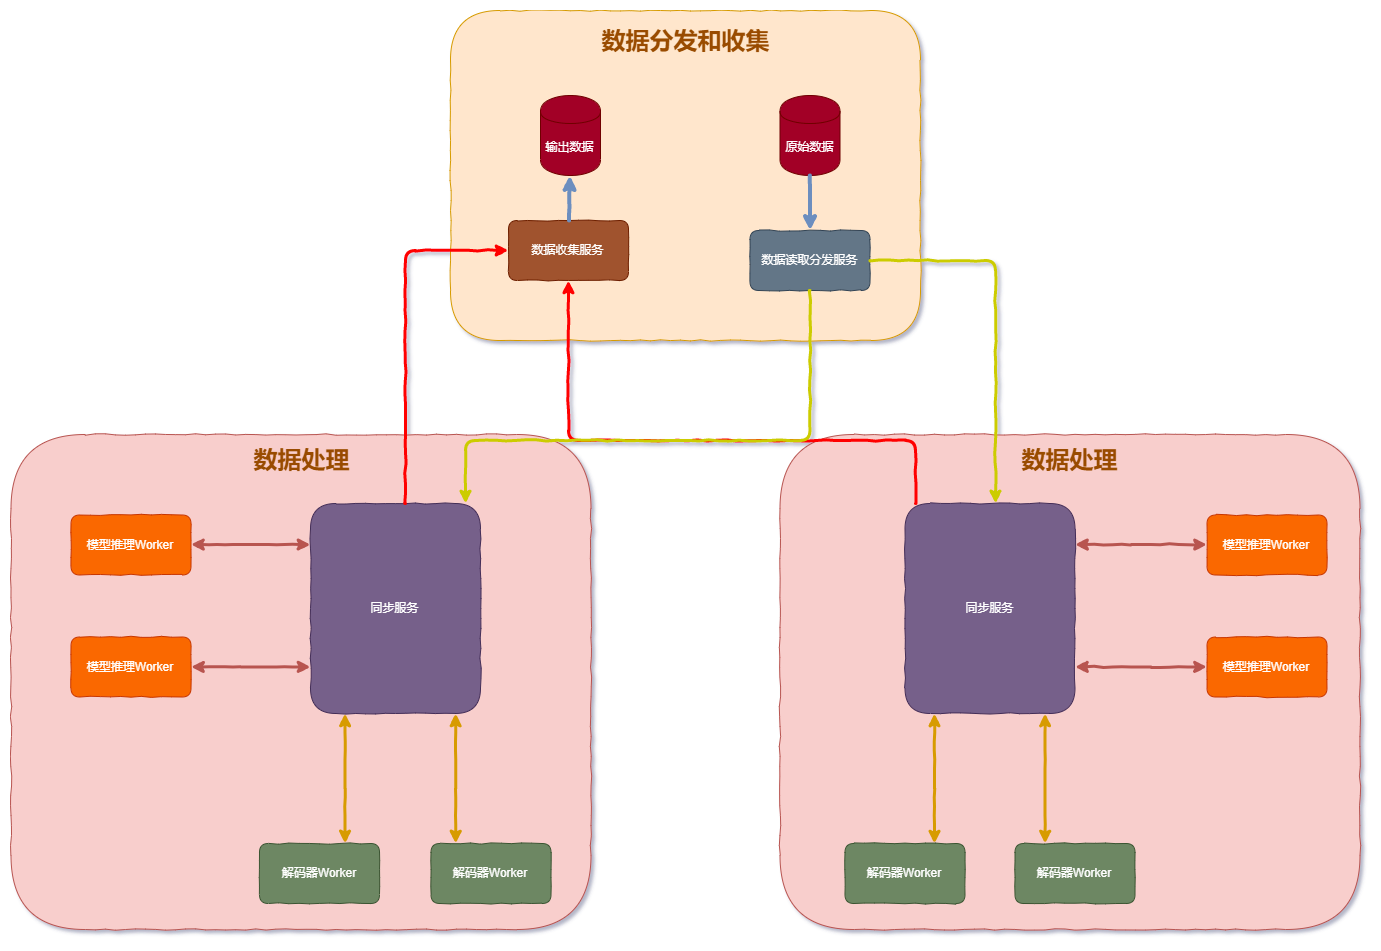

The diagram above was exported from draw.io. Its source (the exported page's mxGraphModel, read from the mxfile embedded in the PNG):
<mxGraphModel dx="2011" dy="813" grid="1" gridSize="10" guides="1" tooltips="1" connect="1" arrows="1" fold="1" page="1" pageScale="1" pageWidth="827" pageHeight="1169" math="0" shadow="0">
  <root>
    <mxCell id="0" />
    <mxCell id="1" parent="0" />
    <mxCell id="hrMyFGRoV4hHGqJl0cC8-1" value="" style="rounded=1;whiteSpace=wrap;html=1;fillColor=#ffe6cc;strokeColor=#d79b00;comic=1;glass=1;" parent="1" vertex="1">
      <mxGeometry x="5" y="20" width="470" height="330" as="geometry" />
    </mxCell>
    <mxCell id="w979PVgUhD6tUlNL57o0-50" value="" style="rounded=1;whiteSpace=wrap;html=1;glass=1;comic=1;fillColor=#f8cecc;strokeColor=#b85450;" parent="1" vertex="1">
      <mxGeometry x="334.5" y="444" width="580" height="495" as="geometry" />
    </mxCell>
    <mxCell id="w979PVgUhD6tUlNL57o0-1" value="数据读取分发服务" style="rounded=1;whiteSpace=wrap;html=1;fillColor=#647687;strokeColor=#314354;fontColor=#ffffff;comic=1;glass=1;" parent="1" vertex="1">
      <mxGeometry x="304.5" y="240" width="120" height="60" as="geometry" />
    </mxCell>
    <mxCell id="w979PVgUhD6tUlNL57o0-12" value="同步服务" style="rounded=1;whiteSpace=wrap;html=1;fillColor=#76608a;strokeColor=#432D57;fontColor=#ffffff;comic=1;glass=1;" parent="1" vertex="1">
      <mxGeometry x="459.5" y="513" width="170" height="210" as="geometry" />
    </mxCell>
    <mxCell id="w979PVgUhD6tUlNL57o0-16" value="" style="endArrow=classic;html=1;comic=1;fillColor=#dae8fc;strokeColor=#CCCC00;strokeWidth=3;edgeStyle=elbowEdgeStyle;elbow=vertical;" parent="1" source="w979PVgUhD6tUlNL57o0-1" target="w979PVgUhD6tUlNL57o0-12" edge="1">
      <mxGeometry width="50" height="50" relative="1" as="geometry">
        <mxPoint x="210.76923076923072" y="150" as="sourcePoint" />
        <mxPoint x="259.2307692307693" y="220" as="targetPoint" />
        <Array as="points">
          <mxPoint x="550" y="270" />
          <mxPoint x="530" y="270" />
          <mxPoint x="560" y="270" />
          <mxPoint x="620" y="270" />
        </Array>
      </mxGeometry>
    </mxCell>
    <mxCell id="w979PVgUhD6tUlNL57o0-24" value="输出数据" style="shape=cylinder;whiteSpace=wrap;html=1;boundedLbl=1;backgroundOutline=1;fillColor=#a20025;strokeColor=#6F0000;fontColor=#ffffff;" parent="1" vertex="1">
      <mxGeometry x="95" y="105" width="60" height="80" as="geometry" />
    </mxCell>
    <mxCell id="w979PVgUhD6tUlNL57o0-27" value="数据收集服务" style="rounded=1;whiteSpace=wrap;html=1;fillColor=#a0522d;strokeColor=#6D1F00;fontColor=#ffffff;glass=1;comic=1;" parent="1" vertex="1">
      <mxGeometry x="63" y="230" width="120" height="60" as="geometry" />
    </mxCell>
    <mxCell id="w979PVgUhD6tUlNL57o0-30" value="" style="endArrow=classic;html=1;edgeStyle=elbowEdgeStyle;comic=1;fillColor=#e1d5e7;strokeColor=#FF0000;strokeWidth=3;elbow=vertical;" parent="1" source="w979PVgUhD6tUlNL57o0-12" target="w979PVgUhD6tUlNL57o0-27" edge="1">
      <mxGeometry width="50" height="50" relative="1" as="geometry">
        <mxPoint x="330" y="347.1428571428571" as="sourcePoint" />
        <mxPoint x="630" y="432.8571428571429" as="targetPoint" />
        <Array as="points">
          <mxPoint x="470" y="450" />
          <mxPoint x="490" y="450" />
          <mxPoint x="310" y="450" />
        </Array>
      </mxGeometry>
    </mxCell>
    <mxCell id="w979PVgUhD6tUlNL57o0-31" value="模型推理Worker" style="rounded=1;whiteSpace=wrap;html=1;fillColor=#fa6800;strokeColor=#C73500;fontColor=#ffffff;comic=1;glass=1;" parent="1" vertex="1">
      <mxGeometry x="761.5" y="524.5" width="120" height="60" as="geometry" />
    </mxCell>
    <mxCell id="w979PVgUhD6tUlNL57o0-32" value="模型推理Worker" style="rounded=1;whiteSpace=wrap;html=1;fillColor=#fa6800;strokeColor=#C73500;fontColor=#ffffff;comic=1;glass=1;" parent="1" vertex="1">
      <mxGeometry x="761.5" y="646.5" width="120" height="60" as="geometry" />
    </mxCell>
    <mxCell id="w979PVgUhD6tUlNL57o0-35" value="" style="endArrow=classic;startArrow=classic;html=1;edgeStyle=elbowEdgeStyle;elbow=vertical;comic=1;fillColor=#f8cecc;strokeColor=#b85450;strokeWidth=3;" parent="1" source="w979PVgUhD6tUlNL57o0-12" target="w979PVgUhD6tUlNL57o0-32" edge="1">
      <mxGeometry width="50" height="50" relative="1" as="geometry">
        <mxPoint x="654.5" y="868" as="sourcePoint" />
        <mxPoint x="704.5" y="818" as="targetPoint" />
      </mxGeometry>
    </mxCell>
    <mxCell id="w979PVgUhD6tUlNL57o0-36" value="" style="endArrow=classic;startArrow=classic;html=1;edgeStyle=elbowEdgeStyle;elbow=vertical;comic=1;strokeWidth=3;fillColor=#f8cecc;strokeColor=#b85450;" parent="1" source="w979PVgUhD6tUlNL57o0-31" target="w979PVgUhD6tUlNL57o0-12" edge="1">
      <mxGeometry width="50" height="50" relative="1" as="geometry">
        <mxPoint x="614.5" y="652.2857142857143" as="sourcePoint" />
        <mxPoint x="784.5" y="700.8571428571429" as="targetPoint" />
      </mxGeometry>
    </mxCell>
    <mxCell id="w979PVgUhD6tUlNL57o0-41" value="" style="endArrow=classic;startArrow=classic;html=1;edgeStyle=elbowEdgeStyle;comic=1;strokeWidth=3;fillColor=#ffe6cc;strokeColor=#d79b00;" parent="1" source="w979PVgUhD6tUlNL57o0-12" target="w979PVgUhD6tUlNL57o0-44" edge="1">
      <mxGeometry width="50" height="50" relative="1" as="geometry">
        <mxPoint x="664.5" y="688" as="sourcePoint" />
        <mxPoint x="519.9705882352941" y="848" as="targetPoint" />
      </mxGeometry>
    </mxCell>
    <mxCell id="w979PVgUhD6tUlNL57o0-42" value="" style="endArrow=classic;startArrow=classic;html=1;edgeStyle=elbowEdgeStyle;comic=1;strokeWidth=3;fillColor=#ffe6cc;strokeColor=#d79b00;" parent="1" source="w979PVgUhD6tUlNL57o0-12" target="w979PVgUhD6tUlNL57o0-45" edge="1">
      <mxGeometry width="50" height="50" relative="1" as="geometry">
        <mxPoint x="579.5" y="733" as="sourcePoint" />
        <mxPoint x="619.9705882352941" y="848" as="targetPoint" />
      </mxGeometry>
    </mxCell>
    <mxCell id="w979PVgUhD6tUlNL57o0-44" value="解码器Worker" style="rounded=1;whiteSpace=wrap;html=1;fillColor=#6d8764;strokeColor=#3A5431;fontColor=#ffffff;glass=1;comic=1;" parent="1" vertex="1">
      <mxGeometry x="399.5" y="853" width="120" height="60" as="geometry" />
    </mxCell>
    <mxCell id="w979PVgUhD6tUlNL57o0-45" value="解码器Worker" style="rounded=1;whiteSpace=wrap;html=1;fillColor=#6d8764;strokeColor=#3A5431;fontColor=#ffffff;comic=1;glass=1;" parent="1" vertex="1">
      <mxGeometry x="569.5" y="853" width="120" height="60" as="geometry" />
    </mxCell>
    <mxCell id="w979PVgUhD6tUlNL57o0-46" value="原始数据" style="shape=cylinder;whiteSpace=wrap;html=1;boundedLbl=1;backgroundOutline=1;fillColor=#a20025;strokeColor=#6F0000;fontColor=#ffffff;" parent="1" vertex="1">
      <mxGeometry x="334.5" y="105" width="60" height="80" as="geometry" />
    </mxCell>
    <mxCell id="w979PVgUhD6tUlNL57o0-48" value="" style="endArrow=classic;html=1;fillColor=#dae8fc;strokeColor=#6c8ebf;strokeWidth=4;comic=1;" parent="1" source="w979PVgUhD6tUlNL57o0-46" target="w979PVgUhD6tUlNL57o0-1" edge="1">
      <mxGeometry width="50" height="50" relative="1" as="geometry">
        <mxPoint x="275" y="415" as="sourcePoint" />
        <mxPoint x="115" y="415" as="targetPoint" />
      </mxGeometry>
    </mxCell>
    <mxCell id="w979PVgUhD6tUlNL57o0-49" value="" style="endArrow=classic;html=1;fillColor=#dae8fc;strokeColor=#6c8ebf;strokeWidth=4;comic=1;" parent="1" source="w979PVgUhD6tUlNL57o0-27" target="w979PVgUhD6tUlNL57o0-24" edge="1">
      <mxGeometry width="50" height="50" relative="1" as="geometry">
        <mxPoint x="125" y="-13" as="sourcePoint" />
        <mxPoint x="275" y="-13" as="targetPoint" />
      </mxGeometry>
    </mxCell>
    <mxCell id="hrMyFGRoV4hHGqJl0cC8-2" value="&lt;h1&gt;&lt;font color=&quot;#994c00&quot;&gt;数据分发和收集&lt;/font&gt;&lt;/h1&gt;" style="text;html=1;strokeColor=none;fillColor=none;align=center;verticalAlign=middle;whiteSpace=wrap;rounded=0;comic=1;" parent="1" vertex="1">
      <mxGeometry x="145.5" y="40" width="189" height="20" as="geometry" />
    </mxCell>
    <mxCell id="hrMyFGRoV4hHGqJl0cC8-3" value="&lt;h1&gt;&lt;font color=&quot;#994c00&quot;&gt;数据处理&lt;/font&gt;&lt;/h1&gt;" style="text;html=1;align=center;verticalAlign=middle;whiteSpace=wrap;rounded=0;comic=1;" parent="1" vertex="1">
      <mxGeometry x="546" y="459" width="157" height="20" as="geometry" />
    </mxCell>
    <mxCell id="jX0X0xDqHECB-XP--bmn-1" value="" style="rounded=1;whiteSpace=wrap;html=1;glass=1;comic=1;fillColor=#f8cecc;strokeColor=#b85450;direction=east;" vertex="1" parent="1">
      <mxGeometry x="-434.5" y="444" width="580" height="495" as="geometry" />
    </mxCell>
    <mxCell id="jX0X0xDqHECB-XP--bmn-2" value="同步服务" style="rounded=1;whiteSpace=wrap;html=1;fillColor=#76608a;strokeColor=#432D57;fontColor=#ffffff;comic=1;glass=1;direction=east;" vertex="1" parent="1">
      <mxGeometry x="-135" y="513" width="170" height="210" as="geometry" />
    </mxCell>
    <mxCell id="jX0X0xDqHECB-XP--bmn-3" value="模型推理Worker" style="rounded=1;whiteSpace=wrap;html=1;fillColor=#fa6800;strokeColor=#C73500;fontColor=#ffffff;comic=1;glass=1;direction=east;" vertex="1" parent="1">
      <mxGeometry x="-374.5" y="524.5" width="120" height="60" as="geometry" />
    </mxCell>
    <mxCell id="jX0X0xDqHECB-XP--bmn-4" value="模型推理Worker" style="rounded=1;whiteSpace=wrap;html=1;fillColor=#fa6800;strokeColor=#C73500;fontColor=#ffffff;comic=1;glass=1;direction=east;" vertex="1" parent="1">
      <mxGeometry x="-374.5" y="646.5" width="120" height="60" as="geometry" />
    </mxCell>
    <mxCell id="jX0X0xDqHECB-XP--bmn-5" value="" style="endArrow=classic;startArrow=classic;html=1;edgeStyle=elbowEdgeStyle;elbow=vertical;comic=1;fillColor=#f8cecc;strokeColor=#b85450;strokeWidth=3;" edge="1" parent="1" source="jX0X0xDqHECB-XP--bmn-2" target="jX0X0xDqHECB-XP--bmn-4">
      <mxGeometry width="50" height="50" relative="1" as="geometry">
        <mxPoint x="-114.5" y="868" as="sourcePoint" />
        <mxPoint x="-64.5" y="818" as="targetPoint" />
      </mxGeometry>
    </mxCell>
    <mxCell id="jX0X0xDqHECB-XP--bmn-6" value="" style="endArrow=classic;startArrow=classic;html=1;edgeStyle=elbowEdgeStyle;elbow=vertical;comic=1;strokeWidth=3;fillColor=#f8cecc;strokeColor=#b85450;" edge="1" parent="1" source="jX0X0xDqHECB-XP--bmn-3" target="jX0X0xDqHECB-XP--bmn-2">
      <mxGeometry width="50" height="50" relative="1" as="geometry">
        <mxPoint x="-154.5" y="652.2857142857143" as="sourcePoint" />
        <mxPoint x="15.5" y="700.8571428571429" as="targetPoint" />
      </mxGeometry>
    </mxCell>
    <mxCell id="jX0X0xDqHECB-XP--bmn-7" value="" style="endArrow=classic;startArrow=classic;html=1;edgeStyle=elbowEdgeStyle;comic=1;strokeWidth=3;fillColor=#ffe6cc;strokeColor=#d79b00;" edge="1" parent="1" source="jX0X0xDqHECB-XP--bmn-2" target="jX0X0xDqHECB-XP--bmn-9">
      <mxGeometry width="50" height="50" relative="1" as="geometry">
        <mxPoint x="-104.5" y="688" as="sourcePoint" />
        <mxPoint x="-249.02941176470586" y="848" as="targetPoint" />
      </mxGeometry>
    </mxCell>
    <mxCell id="jX0X0xDqHECB-XP--bmn-8" value="" style="endArrow=classic;startArrow=classic;html=1;edgeStyle=elbowEdgeStyle;comic=1;strokeWidth=3;fillColor=#ffe6cc;strokeColor=#d79b00;" edge="1" parent="1" source="jX0X0xDqHECB-XP--bmn-2" target="jX0X0xDqHECB-XP--bmn-10">
      <mxGeometry width="50" height="50" relative="1" as="geometry">
        <mxPoint x="-189.5" y="733" as="sourcePoint" />
        <mxPoint x="-149.02941176470586" y="848" as="targetPoint" />
      </mxGeometry>
    </mxCell>
    <mxCell id="jX0X0xDqHECB-XP--bmn-9" value="解码器Worker" style="rounded=1;whiteSpace=wrap;html=1;fillColor=#6d8764;strokeColor=#3A5431;fontColor=#ffffff;glass=1;comic=1;direction=east;" vertex="1" parent="1">
      <mxGeometry x="-186" y="853" width="120" height="60" as="geometry" />
    </mxCell>
    <mxCell id="jX0X0xDqHECB-XP--bmn-10" value="解码器Worker" style="rounded=1;whiteSpace=wrap;html=1;fillColor=#6d8764;strokeColor=#3A5431;fontColor=#ffffff;comic=1;glass=1;direction=east;" vertex="1" parent="1">
      <mxGeometry x="-14.5" y="853" width="120" height="60" as="geometry" />
    </mxCell>
    <mxCell id="jX0X0xDqHECB-XP--bmn-11" value="&lt;h1&gt;&lt;font color=&quot;#994c00&quot;&gt;数据处理&lt;/font&gt;&lt;/h1&gt;" style="text;html=1;align=center;verticalAlign=middle;whiteSpace=wrap;rounded=0;comic=1;direction=east;" vertex="1" parent="1">
      <mxGeometry x="-223" y="459" width="157" height="20" as="geometry" />
    </mxCell>
    <mxCell id="jX0X0xDqHECB-XP--bmn-12" value="" style="endArrow=classic;html=1;edgeStyle=elbowEdgeStyle;comic=1;fillColor=#e1d5e7;strokeColor=#FF0000;strokeWidth=3;" edge="1" parent="1" source="jX0X0xDqHECB-XP--bmn-2" target="w979PVgUhD6tUlNL57o0-27">
      <mxGeometry width="50" height="50" relative="1" as="geometry">
        <mxPoint x="494.49999999999955" y="628" as="sourcePoint" />
        <mxPoint x="193" y="270" as="targetPoint" />
        <Array as="points">
          <mxPoint x="-40" y="380" />
          <mxPoint x="-70" y="350" />
          <mxPoint x="-100" y="380" />
          <mxPoint x="-130" y="480" />
          <mxPoint x="100" y="450" />
        </Array>
      </mxGeometry>
    </mxCell>
    <mxCell id="jX0X0xDqHECB-XP--bmn-13" value="" style="endArrow=classic;html=1;comic=1;fillColor=#dae8fc;strokeColor=#CCCC00;strokeWidth=3;edgeStyle=elbowEdgeStyle;elbow=vertical;" edge="1" parent="1" source="w979PVgUhD6tUlNL57o0-1" target="jX0X0xDqHECB-XP--bmn-2">
      <mxGeometry width="50" height="50" relative="1" as="geometry">
        <mxPoint x="374.5" y="310" as="sourcePoint" />
        <mxPoint x="579.4999999999995" y="523" as="targetPoint" />
        <Array as="points">
          <mxPoint x="20" y="450" />
          <mxPoint x="-40" y="450" />
          <mxPoint x="365" y="450" />
          <mxPoint x="220" y="450" />
          <mxPoint x="140" y="600" />
        </Array>
      </mxGeometry>
    </mxCell>
  </root>
</mxGraphModel>